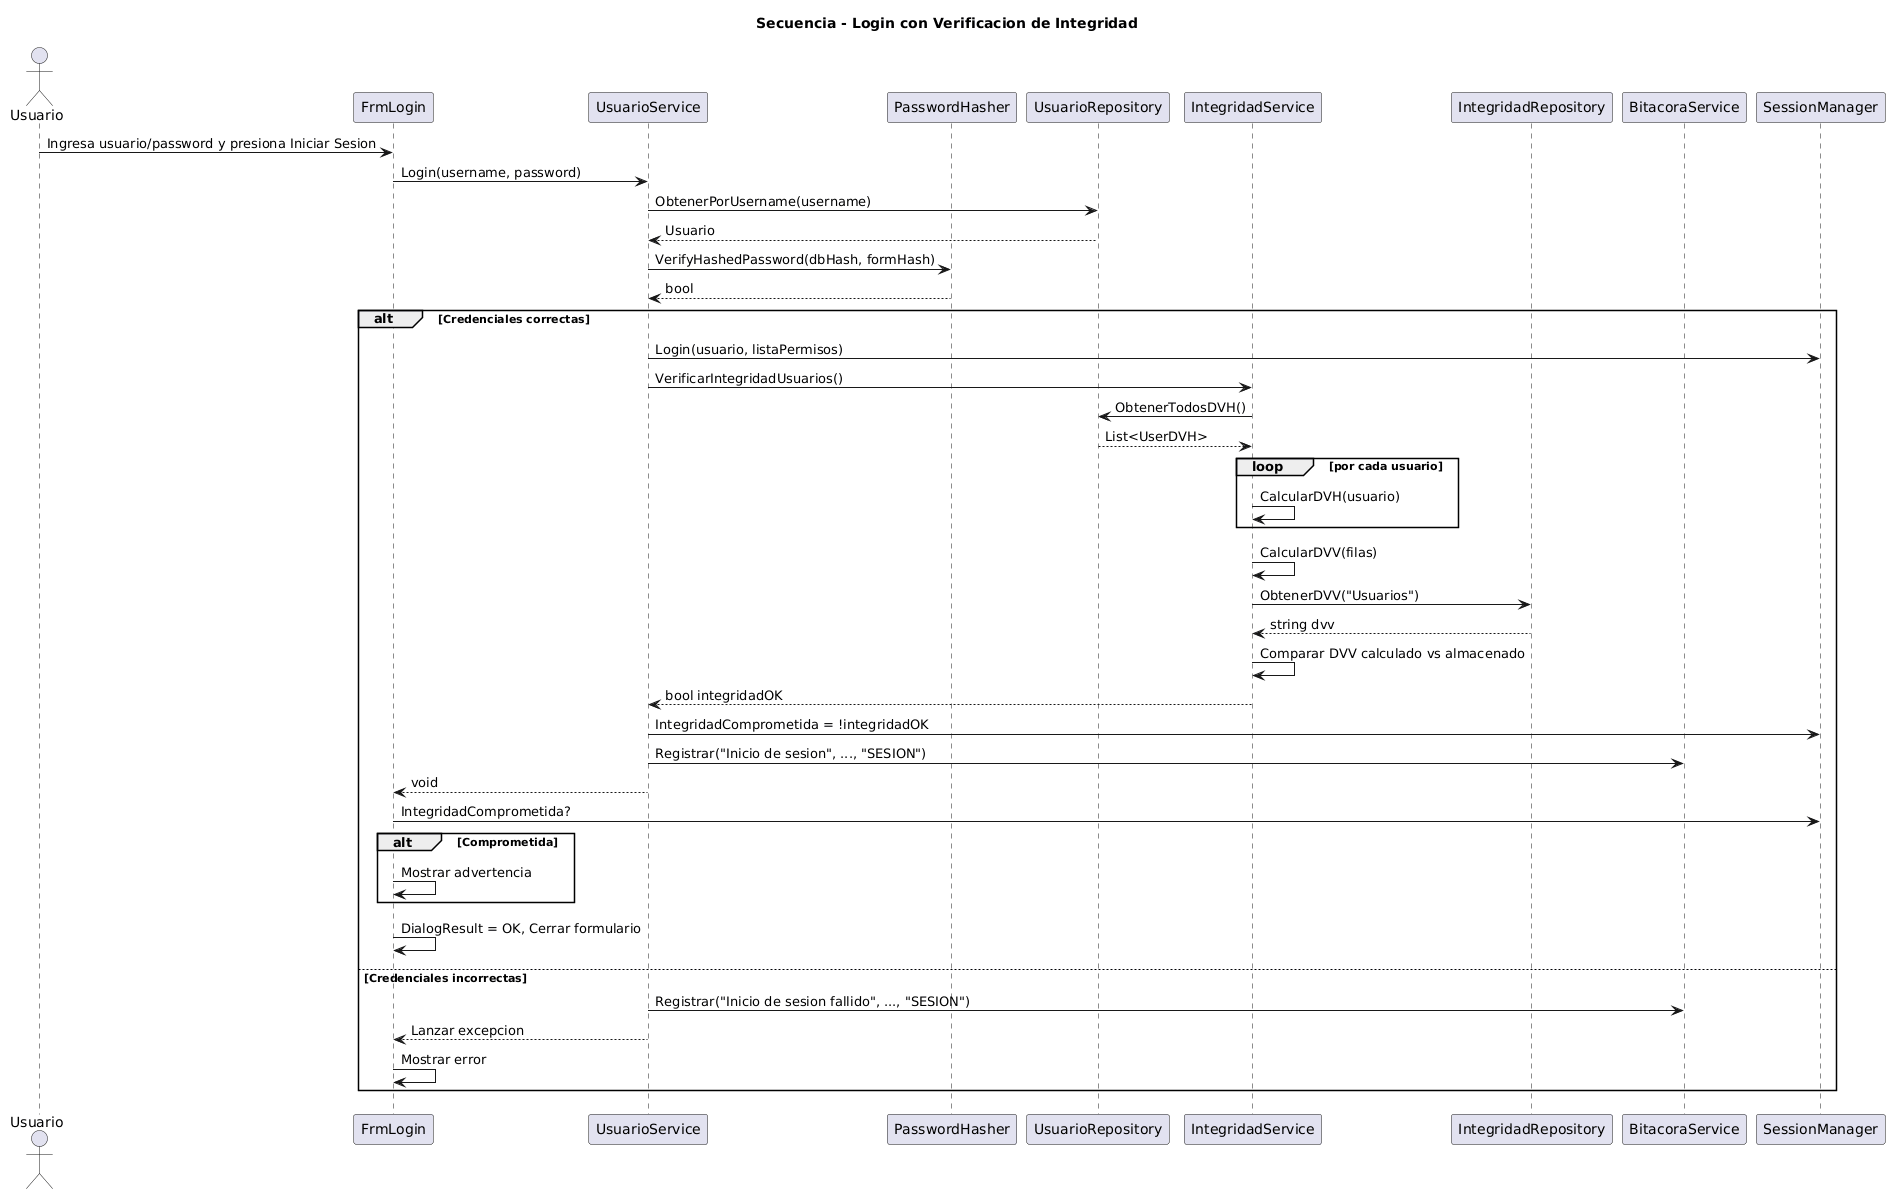

The diagram above was rendered by PlantUML. Its source (embedded in the PNG):
@startuml
title Secuencia - Login con Verificacion de Integridad

actor Usuario as U
participant FrmLogin as FL
participant UsuarioService as US
participant PasswordHasher as PH
participant UsuarioRepository as UR
participant IntegridadService as IS
participant IntegridadRepository as IR
participant BitacoraService as BS
participant SessionManager as SM

U -> FL : Ingresa usuario/password y presiona Iniciar Sesion
FL -> US : Login(username, password)
US -> UR : ObtenerPorUsername(username)
UR --> US : Usuario
US -> PH : VerifyHashedPassword(dbHash, formHash)
PH --> US : bool
alt Credenciales correctas
    US -> SM : Login(usuario, listaPermisos)
    US -> IS : VerificarIntegridadUsuarios()
    IS -> UR : ObtenerTodosDVH()
    UR --> IS : List<UserDVH>
    loop por cada usuario
        IS -> IS : CalcularDVH(usuario)
    end
    IS -> IS : CalcularDVV(filas)
    IS -> IR : ObtenerDVV("Usuarios")
    IR --> IS : string dvv
    IS -> IS : Comparar DVV calculado vs almacenado
    IS --> US : bool integridadOK
    US -> SM : IntegridadComprometida = !integridadOK
    US -> BS : Registrar("Inicio de sesion", ..., "SESION")
    US --> FL : void
    FL -> SM : IntegridadComprometida?
    alt Comprometida
        FL -> FL : Mostrar advertencia
    end
    FL -> FL : DialogResult = OK, Cerrar formulario
else Credenciales incorrectas
    US -> BS : Registrar("Inicio de sesion fallido", ..., "SESION")
    US --> FL : Lanzar excepcion
    FL -> FL : Mostrar error
end
@enduml